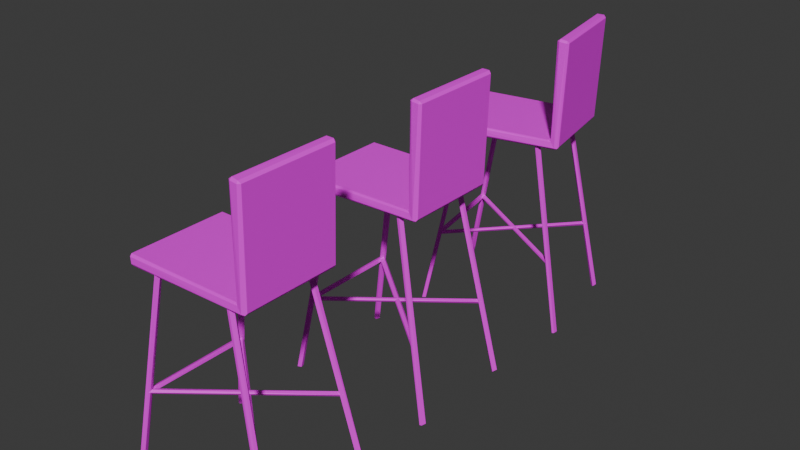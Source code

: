 # Source: Barstools_Combined_Meshes_.blend  (saved by Blender 4.0.36; exported with 4.5.12 LTS)
import bpy
from mathutils import Matrix  # noqa: F401  (used for matrix-valued properties, if any)

bpy.ops.wm.read_factory_settings(use_empty=True)
scene = bpy.context.scene
scene.name = 'Scene'

# ---- collections
col_collection = bpy.data.collections.new('Collection'); scene.collection.children.link(col_collection)

# ---- images (referenced by path relative to the original .blend; pixels are not part of the script)
import os
ASSET_DIR = os.environ.get("B2B_ASSET_DIR", "")  # directory of the original .blend (textures are referenced by path, not embedded)
HERE = os.path.dirname(os.path.abspath(__file__))  # packed textures are extracted next to this script under _unpacked/

def load_image(name, relpath, width, height, colorspace="sRGB"):
    """Load a texture the original file referenced (path relative to the .blend, or extracted next to this script)."""
    p = next((c for c in (os.path.join(HERE, relpath), os.path.join(ASSET_DIR, relpath)) if relpath and os.path.exists(c)), "")
    if p:
        img = bpy.data.images.load(p, check_existing=True)
        img.name = name
    else:  # same state as the original file: an image datablock whose file is absent (Cycles renders it pink)
        img = bpy.data.images.new(name, width, height)
        img.source = "FILE"
        img.filepath = "//" + (relpath or name)
    img.colorspace_settings.name = colorspace
    return img
img_textureatlas_png_002 = load_image('TextureAtlas.png.002', 'TextureAtlas.png', 1024, 1024, 'sRGB')

# ---- materials (node trees are filled in below, after node groups)
mat_material_002 = bpy.data.materials.new('Material.002')
mat_material_002.use_transparent_shadow = False

# ---- material node trees
mat_material_002.use_nodes = True; mat_material_002.node_tree.nodes.clear()
_N = mat_material_002.node_tree.nodes; _L = mat_material_002.node_tree.links
n0 = _N.new('ShaderNodeBsdfPrincipled'); n0.name = 'Principled BSDF'; n0.location = (10, 300)
n0.inputs[3].default_value = 1.45
n1 = _N.new('ShaderNodeOutputMaterial'); n1.name = 'Material Output'; n1.location = (300, 300)
n2 = _N.new('ShaderNodeTexImage'); n2.name = 'Image Texture'; n2.location = (-280, 275)
n2.image = img_textureatlas_png_002
_L.new(n0.outputs[0], n1.inputs[0])
_L.new(n2.outputs[0], n0.inputs[0])
n1.is_active_output = True

# ---- world
world_world = bpy.data.worlds.new('World'); scene.world = world_world
world_world.use_nodes = True; world_world.node_tree.nodes.clear()
_N = world_world.node_tree.nodes; _L = world_world.node_tree.links
n0 = _N.new('ShaderNodeOutputWorld'); n0.name = 'World Output'; n0.location = (300, 300)
n1 = _N.new('ShaderNodeBackground'); n1.name = 'Background'; n1.location = (10, 300)
n1.inputs[0].default_value = (0.05088, 0.05088, 0.05088, 1.0)
_L.new(n1.outputs[0], n0.inputs[0])
n0.is_active_output = True
world_world.color = (0.05088, 0.05088, 0.05088)
world_world.use_sun_shadow = False
world_world.sun_shadow_jitter_overblur = 0.0

# ---- meshes
me_plane_001 = bpy.data.meshes.new('Plane.001')
me_plane_001.from_pydata([(-0.2929, -0.01513, 0.2414), (-0.3033, -0.01538, 0.231), (-0.2925, -0.003025, 0.2333), (0.3037, 0.01131, 0.2282), (0.3084, -0.003821, 0.239), (0.2907, 0.0005134, 0.2281), (-0.3035, -0.01601, -0.2309), (-0.2927, -0.002779, -0.2329), (-0.2929, -0.01504, -0.2413), (0.2936, 0.00118, -0.2282), (0.3086, -0.003649, -0.239), (0.3042, 0.01403, -0.2281), (0.3208, 0.5008, 0.2309), (0.3079, 0.4903, 0.2331), (0.3198, 0.4902, 0.2413), (0.3199, 0.4902, -0.2414), (0.3202, 0.5006, -0.231), (0.3076, 0.4896, -0.2331), (-0.302, -0.04841, 0.2331), (-0.2897, -0.05824, 0.2334), (-0.2892, -0.04495, 0.2423), (0.3476, -0.02597, 0.2295), (0.3296, -0.04293, 0.2296), (0.3413, -0.03452, 0.2356), (0.3285, -0.03179, 0.2425), (-0.2941, -0.04512, -0.2412), (-0.3038, -0.04443, -0.2291), (-0.2933, -0.05655, -0.2346), (0.3379, -0.03895, -0.2342), (0.3476, -0.02514, -0.2299), (0.3366, -0.02371, -0.2425), (0.3543, 0.4977, 0.2348), (0.3642, 0.4856, 0.2292), (0.3544, 0.4862, 0.2413), (0.3536, 0.4993, -0.2329), (0.3639, 0.4863, -0.2306), (0.3535, 0.4863, -0.2416), (-0.3388, -1.03, 0.254), (-0.1462, -0.01835, 0.2011), (-0.3344, -1.03, 0.273), (-0.1369, -0.01922, 0.2207), (-0.3494, -1.027, 0.2847), (-0.1492, -0.01605, 0.2371), (-0.3586, -1.026, 0.2651), (-0.3493, -1.028, 0.25), (-0.162, -0.01458, 0.2151), (-0.1576, -0.01535, -0.2127), (-0.3339, -1.029, -0.3079), (-0.1388, -0.01921, -0.211), (-0.3422, -1.03, -0.2876), (-0.1415, -0.02134, -0.1852), (-0.356, -1.027, -0.2913), (-0.1568, -0.0184, -0.1847), (-0.3565, -1.024, -0.3134), (-0.3462, -1.026, -0.3209), (0.4117, -1.026, -0.3094), (0.2335, -0.01322, -0.2055), (0.2322, -0.01518, -0.1888), (0.2213, -0.01786, -0.1813), (0.4017, -1.03, -0.2857), (0.3883, -1.031, -0.297), (0.3896, -1.029, -0.3138), (0.2098, -0.01825, -0.1971), (0.3991, -1.027, -0.321), (0.2209, -0.01426, -0.2168), (0.411, -1.028, 0.2397), (0.2349, -0.01313, 0.1957), (0.4057, -1.028, 0.2629), (0.3946, -1.03, 0.2642), (0.228, -0.01339, 0.2153), (0.3866, -1.032, 0.2458), (0.2151, -0.01571, 0.2138), (0.2109, -0.01731, 0.1957), (0.3971, -1.031, 0.2313), (0.2215, -0.01614, 0.1817), (-0.2648, -0.6163, 0.2423), (-0.2631, -0.6174, -0.2522), (-0.2598, -0.6377, -0.2522), (-0.2589, -0.6359, 0.2423), (-0.2769, -0.6433, -0.2522), (-0.2755, -0.6441, 0.2423), (-0.2802, -0.623, -0.2522), (-0.2812, -0.6252, 0.2423), (0.3401, -0.6434, 0.2299), (0.3439, -0.6539, 0.2217), (-0.2636, -0.6311, -0.2733), (-0.2713, -0.6389, -0.2618), (0.3395, -0.6622, 0.2313), (-0.28, -0.6312, -0.2492), (-0.2796, -0.6231, -0.2497), (0.3323, -0.6542, 0.2468), (0.3337, -0.6457, 0.2439), (-0.2681, -0.6202, -0.2665), (-0.2752, -0.6265, 0.2339), (0.3309, -0.6421, -0.2715), (-0.2744, -0.6353, 0.2352), (0.3262, -0.6549, -0.2777), (-0.2635, -0.6378, 0.2517), (0.3376, -0.6597, -0.2628), (-0.2589, -0.6277, 0.2587), (-0.2646, -0.6193, 0.25), (0.343, -0.6467, -0.2557), (-0.2929, -0.01513, 1.199), (-0.3033, -0.01538, 1.189), (-0.2925, -0.003025, 1.191), (0.3037, 0.01131, 1.186), (0.3084, -0.003821, 1.197), (0.2907, 0.0005134, 1.186), (-0.3035, -0.01601, 0.7269), (-0.2927, -0.002779, 0.7249), (-0.2929, -0.01504, 0.7165), (0.2936, 0.00118, 0.7296), (0.3086, -0.003649, 0.7188), (0.3042, 0.01403, 0.7297), (0.3208, 0.5008, 1.189), (0.3079, 0.4903, 1.191), (0.3198, 0.4902, 1.199), (0.3199, 0.4902, 0.7164), (0.3202, 0.5006, 0.7268), (0.3076, 0.4896, 0.7247), (-0.302, -0.04841, 1.191), (-0.2897, -0.05824, 1.191), (-0.2892, -0.04495, 1.2), (0.3476, -0.02597, 1.187), (0.3296, -0.04293, 1.187), (0.3413, -0.03452, 1.193), (0.3285, -0.03179, 1.2), (-0.2941, -0.04512, 0.7166), (-0.3038, -0.04443, 0.7287), (-0.2933, -0.05655, 0.7232), (0.3379, -0.03895, 0.7236), (0.3476, -0.02514, 0.7279), (0.3366, -0.02371, 0.7153), (0.3543, 0.4977, 1.193), (0.3642, 0.4856, 1.187), (0.3544, 0.4862, 1.199), (0.3536, 0.4993, 0.7249), (0.3639, 0.4863, 0.7272), (0.3535, 0.4863, 0.7162), (-0.3388, -1.03, 1.212), (-0.1462, -0.01835, 1.159), (-0.3344, -1.03, 1.231), (-0.1369, -0.01922, 1.178), (-0.3494, -1.027, 1.243), (-0.1492, -0.01605, 1.195), (-0.3586, -1.026, 1.223), (-0.3493, -1.028, 1.208), (-0.162, -0.01458, 1.173), (-0.1576, -0.01535, 0.7451), (-0.3339, -1.029, 0.6499), (-0.1388, -0.01921, 0.7468), (-0.3422, -1.03, 0.6702), (-0.1415, -0.02134, 0.7726), (-0.356, -1.027, 0.6665), (-0.1568, -0.0184, 0.7731), (-0.3565, -1.024, 0.6444), (-0.3462, -1.026, 0.6369), (0.4117, -1.026, 0.6484), (0.2335, -0.01322, 0.7523), (0.2322, -0.01518, 0.769), (0.2213, -0.01786, 0.7765), (0.4017, -1.03, 0.6721), (0.3883, -1.031, 0.6608), (0.3896, -1.029, 0.644), (0.2098, -0.01825, 0.7607), (0.3991, -1.027, 0.6368), (0.2209, -0.01426, 0.741), (0.411, -1.028, 1.197), (0.2349, -0.01313, 1.154), (0.4057, -1.028, 1.221), (0.3946, -1.03, 1.222), (0.228, -0.01339, 1.173), (0.3866, -1.032, 1.204), (0.2151, -0.01571, 1.172), (0.2109, -0.01731, 1.154), (0.3971, -1.031, 1.189), (0.2215, -0.01614, 1.139), (-0.2648, -0.6163, 1.2), (-0.2631, -0.6174, 0.7056), (-0.2598, -0.6377, 0.7056), (-0.2589, -0.6359, 1.2), (-0.2769, -0.6433, 0.7056), (-0.2755, -0.6441, 1.2), (-0.2802, -0.623, 0.7056), (-0.2812, -0.6252, 1.2), (0.3401, -0.6434, 1.188), (0.3439, -0.6539, 1.18), (-0.2636, -0.6311, 0.6845), (-0.2713, -0.6389, 0.696), (0.3395, -0.6622, 1.189), (-0.28, -0.6312, 0.7086), (-0.2796, -0.6231, 0.7081), (0.3323, -0.6542, 1.205), (0.3337, -0.6457, 1.202), (-0.2681, -0.6202, 0.6913), (-0.2752, -0.6265, 1.192), (0.3309, -0.6421, 0.6863), (-0.2744, -0.6353, 1.193), (0.3262, -0.6549, 0.6801), (-0.2635, -0.6378, 1.21), (0.3376, -0.6597, 0.695), (-0.2589, -0.6277, 1.216), (-0.2646, -0.6193, 1.208), (0.343, -0.6467, 0.7021), (-0.2473, -0.01513, -0.6663), (-0.2593, -0.01538, -0.6747), (-0.2483, -0.003025, -0.6742), (0.3383, 0.01131, -0.7812), (0.3448, -0.003821, -0.7714), (0.3254, 0.0005133, -0.779), (-0.3385, -0.01601, -1.13), (-0.3282, -0.002779, -1.134), (-0.3298, -0.01504, -1.142), (0.2503, 0.00118, -1.229), (0.2632, -0.003649, -1.242), (0.2607, 0.01403, -1.231), (0.3556, 0.5008, -0.7815), (0.3432, 0.4903, -0.7771), (0.3564, 0.4902, -0.771), (0.274, 0.4902, -1.247), (0.276, 0.5006, -1.236), (0.2632, 0.4896, -1.236), (-0.2577, -0.04841, -0.6728), (-0.2455, -0.05824, -0.6746), (-0.2435, -0.04495, -0.666), (0.3817, -0.02597, -0.7874), (0.364, -0.04293, -0.7842), (0.3765, -0.03452, -0.7803), (0.3651, -0.03179, -0.7713), (-0.331, -0.04512, -1.142), (-0.3385, -0.04443, -1.128), (-0.3291, -0.05655, -1.135), (0.2929, -0.03895, -1.243), (0.3032, -0.02514, -1.24), (0.2902, -0.02371, -1.251), (0.3892, 0.4977, -0.7833), (0.398, 0.4856, -0.7906), (0.3904, 0.4862, -0.777), (0.3086, 0.4993, -1.244), (0.3191, 0.4863, -1.244), (0.307, 0.4863, -1.253), (-0.2904, -1.03, -0.6459), (-0.1097, -0.01835, -0.731), (-0.2828, -1.03, -0.628), (-0.0972, -0.01922, -0.7133), (-0.2955, -1.027, -0.6139), (-0.1064, -0.01605, -0.6951), (-0.308, -1.026, -0.6316), (-0.3015, -1.028, -0.6481), (-0.1229, -0.01458, -0.7144), (-0.1916, -0.01535, -1.137), (-0.3816, -1.029, -1.2), (-0.1728, -0.01921, -1.138), (-0.3863, -1.03, -1.179), (-0.1711, -0.02134, -1.112), (-0.4005, -1.027, -1.18), (-0.1861, -0.0184, -1.109), (-0.4048, -1.024, -1.202), (-0.396, -1.026, -1.211), (0.3527, -1.026, -1.329), (0.1949, -0.01322, -1.197), (0.1965, -0.01518, -1.18), (0.187, -0.01786, -1.171), (0.3469, -1.03, -1.304), (0.3318, -1.031, -1.313), (0.3303, -1.029, -1.33), (0.173, -0.01825, -1.184), (0.3383, -1.027, -1.339), (0.1806, -0.01426, -1.205), (0.4459, -1.028, -0.7883), (0.2649, -0.01313, -0.8014), (0.4447, -1.028, -0.7644), (0.4339, -1.03, -0.7612), (0.2614, -0.01339, -0.781), (0.4229, -1.032, -0.7781), (0.2485, -0.01571, -0.7802), (0.2412, -0.01731, -0.7973), (0.4308, -1.031, -0.7941), (0.2493, -0.01614, -0.813), (-0.2195, -0.6163, -0.6701), (-0.3023, -0.6174, -1.158), (-0.2991, -0.6377, -1.158), (-0.2137, -0.6359, -0.6711), (-0.3159, -0.6433, -1.155), (-0.23, -0.6441, -0.6683), (-0.3192, -0.623, -1.155), (-0.2356, -0.6252, -0.6673), (0.3744, -0.6434, -0.7858), (0.3767, -0.6539, -0.7944), (-0.3064, -0.6311, -1.178), (-0.3121, -0.6389, -1.166), (0.374, -0.6622, -0.7843), (-0.3184, -0.6312, -1.152), (-0.3182, -0.6231, -1.152), (0.3696, -0.6542, -0.7678), (0.3705, -0.6457, -0.7709), (-0.3098, -0.6202, -1.171), (-0.2312, -0.6265, -0.6766), (0.2796, -0.6421, -1.278), (-0.2301, -0.6353, -0.6755), (0.2739, -0.6549, -1.284), (-0.2166, -0.6378, -0.6611), (0.2878, -0.6597, -1.271), (-0.2109, -0.6277, -0.655), (-0.2179, -0.6193, -0.6625), (0.2943, -0.6467, -1.265)], [], [(24, 33, 14), (30, 25, 8), (5, 4, 3), (6, 7, 8), (11, 10, 9), (12, 13, 14), (20, 18, 19), (23, 24, 22), (28, 30, 29), (32, 31, 33), (0, 4, 2), (9, 5, 3), (8, 10, 30), (7, 9, 10), (15, 10, 17), (14, 4, 24), (13, 3, 4), (18, 26, 27), (24, 20, 19), (28, 23, 22), (23, 33, 24), (1, 18, 0), (31, 12, 14), (16, 34, 15), (24, 0, 20), (7, 2, 5, 9), (17, 11, 3, 13), (30, 15, 36), (34, 16, 12, 31), (7, 6, 1, 2), (1, 0, 2), (16, 15, 17), (26, 25, 27), (35, 36, 34), (13, 12, 16, 17), (0, 24, 4), (2, 4, 5), (11, 9, 3), (8, 7, 10), (21, 23, 28, 29), (15, 30, 10), (17, 10, 11), (14, 13, 4), (19, 18, 27), (22, 24, 19), (25, 30, 28, 27), (21, 29, 35, 32), (34, 31, 32, 35), (36, 35, 29, 30), (33, 23, 21, 32), (6, 8, 25, 26), (0, 18, 20), (18, 1, 6, 26), (33, 31, 14), (15, 34, 36), (44, 38, 37), (42, 41, 39), (45, 43, 41), (43, 45, 44), (54, 48, 47), (50, 49, 47), (49, 52, 51), (46, 53, 51), (53, 46, 54), (64, 55, 63), (55, 57, 59), (60, 62, 61), (64, 63, 61), (74, 65, 73), (67, 69, 68), (68, 71, 70), (70, 74, 73), (78, 77, 76), (82, 81, 79), (75, 76, 81), (90, 88, 86), (88, 90, 89), (94, 93, 100), (96, 95, 93), (101, 100, 99), (45, 42, 40, 38), (40, 42, 39), (41, 42, 45), (44, 45, 38), (50, 48, 46, 52), (54, 46, 48), (40, 39, 37, 38), (47, 48, 50), (50, 52, 49), (52, 46, 51), (60, 59, 58, 62), (55, 64, 56), (56, 57, 55), (59, 57, 58), (61, 62, 64), (64, 62, 58, 57, 56), (67, 65, 66, 69), (65, 74, 66), (68, 69, 71), (71, 72, 70), (72, 74, 70), (74, 72, 71, 69, 66), (78, 75, 82, 80), (75, 78, 76), (78, 80, 77), (80, 82, 79), (81, 82, 75), (76, 77, 79, 81), (84, 85, 92, 83), (83, 92, 89, 91), (84, 87, 85), (89, 90, 91), (90, 87, 84, 83, 91), (89, 92, 85, 86, 88), (94, 96, 93), (101, 99, 97, 98), (98, 96, 94, 101), (101, 94, 100), (95, 97, 99, 100, 93), (126, 135, 116), (132, 127, 110), (107, 106, 105), (108, 109, 110), (113, 112, 111), (114, 115, 116), (122, 120, 121), (125, 126, 124), (130, 132, 131), (134, 133, 135), (102, 106, 104), (111, 107, 105), (110, 112, 132), (109, 111, 112), (117, 112, 119), (116, 106, 126), (115, 105, 106), (120, 128, 129), (126, 122, 121), (130, 125, 124), (125, 135, 126), (103, 120, 102), (133, 114, 116), (118, 136, 117), (126, 102, 122), (109, 104, 107, 111), (119, 113, 105, 115), (132, 117, 138), (136, 118, 114, 133), (109, 108, 103, 104), (103, 102, 104), (118, 117, 119), (128, 127, 129), (137, 138, 136), (115, 114, 118, 119), (102, 126, 106), (104, 106, 107), (113, 111, 105), (110, 109, 112), (123, 125, 130, 131), (117, 132, 112), (119, 112, 113), (116, 115, 106), (121, 120, 129), (124, 126, 121), (127, 132, 130, 129), (123, 131, 137, 134), (136, 133, 134, 137), (138, 137, 131, 132), (135, 125, 123, 134), (108, 110, 127, 128), (102, 120, 122), (120, 103, 108, 128), (135, 133, 116), (117, 136, 138), (146, 140, 139), (144, 143, 141), (147, 145, 143), (145, 147, 146), (156, 150, 149), (152, 151, 149), (151, 154, 153), (148, 155, 153), (155, 148, 156), (166, 157, 165), (157, 159, 161), (162, 164, 163), (166, 165, 163), (176, 167, 175), (169, 171, 170), (170, 173, 172), (172, 176, 175), (180, 179, 178), (184, 183, 181), (177, 178, 183), (192, 190, 188), (190, 192, 191), (196, 195, 202), (198, 197, 195), (203, 202, 201), (147, 144, 142, 140), (142, 144, 141), (143, 144, 147), (146, 147, 140), (152, 150, 148, 154), (156, 148, 150), (142, 141, 139, 140), (149, 150, 152), (152, 154, 151), (154, 148, 153), (162, 161, 160, 164), (157, 166, 158), (158, 159, 157), (161, 159, 160), (163, 164, 166), (166, 164, 160, 159, 158), (169, 167, 168, 171), (167, 176, 168), (170, 171, 173), (173, 174, 172), (174, 176, 172), (176, 174, 173, 171, 168), (180, 177, 184, 182), (177, 180, 178), (180, 182, 179), (182, 184, 181), (183, 184, 177), (178, 179, 181, 183), (186, 187, 194, 185), (185, 194, 191, 193), (186, 189, 187), (191, 192, 193), (192, 189, 186, 185, 193), (191, 194, 187, 188, 190), (196, 198, 195), (203, 201, 199, 200), (200, 198, 196, 203), (203, 196, 202), (197, 199, 201, 202, 195), (228, 237, 218), (234, 229, 212), (209, 208, 207), (210, 211, 212), (215, 214, 213), (216, 217, 218), (224, 222, 223), (227, 228, 226), (232, 234, 233), (236, 235, 237), (204, 208, 206), (213, 209, 207), (212, 214, 234), (211, 213, 214), (219, 214, 221), (218, 208, 228), (217, 207, 208), (222, 230, 231), (228, 224, 223), (232, 227, 226), (227, 237, 228), (205, 222, 204), (235, 216, 218), (220, 238, 219), (228, 204, 224), (211, 206, 209, 213), (221, 215, 207, 217), (234, 219, 240), (238, 220, 216, 235), (211, 210, 205, 206), (205, 204, 206), (220, 219, 221), (230, 229, 231), (239, 240, 238), (217, 216, 220, 221), (204, 228, 208), (206, 208, 209), (215, 213, 207), (212, 211, 214), (225, 227, 232, 233), (219, 234, 214), (221, 214, 215), (218, 217, 208), (223, 222, 231), (226, 228, 223), (229, 234, 232, 231), (225, 233, 239, 236), (238, 235, 236, 239), (240, 239, 233, 234), (237, 227, 225, 236), (210, 212, 229, 230), (204, 222, 224), (222, 205, 210, 230), (237, 235, 218), (219, 238, 240), (248, 242, 241), (246, 245, 243), (249, 247, 245), (247, 249, 248), (258, 252, 251), (254, 253, 251), (253, 256, 255), (250, 257, 255), (257, 250, 258), (268, 259, 267), (259, 261, 263), (264, 266, 265), (268, 267, 265), (278, 269, 277), (271, 273, 272), (272, 275, 274), (274, 278, 277), (282, 281, 280), (286, 285, 283), (279, 280, 285), (294, 292, 290), (292, 294, 293), (298, 297, 304), (300, 299, 297), (305, 304, 303), (249, 246, 244, 242), (244, 246, 243), (245, 246, 249), (248, 249, 242), (254, 252, 250, 256), (258, 250, 252), (244, 243, 241, 242), (251, 252, 254), (254, 256, 253), (256, 250, 255), (264, 263, 262, 266), (259, 268, 260), (260, 261, 259), (263, 261, 262), (265, 266, 268), (268, 266, 262, 261, 260), (271, 269, 270, 273), (269, 278, 270), (272, 273, 275), (275, 276, 274), (276, 278, 274), (278, 276, 275, 273, 270), (282, 279, 286, 284), (279, 282, 280), (282, 284, 281), (284, 286, 283), (285, 286, 279), (280, 281, 283, 285), (288, 289, 296, 287), (287, 296, 293, 295), (288, 291, 289), (293, 294, 295), (294, 291, 288, 287, 295), (293, 296, 289, 290, 292), (298, 300, 297), (305, 303, 301, 302), (302, 300, 298, 305), (305, 298, 304), (299, 301, 303, 304, 297)])
_uv = me_plane_001.uv_layers.new(name='UVMap')
_uv.uv.foreach_set('vector', [0.9019, 0.4074, 0.921, 0.3902, 0.9222, 0.3913, 0.9487, 0.391, 0.9487, 0.4219, 0.9473, 0.4218, 0.9042, 0.4077, 0.9036, 0.4074, 0.9043, 0.4071, 0.9043, 0.4328, 0.904, 0.4327, 0.9044, 0.4323, 0.9469, 0.3925, 0.9476, 0.3922, 0.9474, 0.3929, 0.9034, 0.4617, 0.9038, 0.4618, 0.9034, 0.4622, 0.921, 0.4319, 0.9212, 0.4322, 0.9207, 0.4321, 0.9522, 0.4225, 0.9525, 0.4229, 0.9519, 0.4231, 0.953, 0.4808, 0.9528, 0.4804, 0.9535, 0.4803, 0.9207, 0.3898, 0.9214, 0.3899, 0.921, 0.3902, 0.9222, 0.4311, 0.9036, 0.4074, 0.9225, 0.4308, 0.9497, 0.3903, 0.9499, 0.4189, 0.9494, 0.4189, 0.9473, 0.4218, 0.9476, 0.3922, 0.9487, 0.391, 0.9784, 0.39, 0.9497, 0.3903, 0.9493, 0.3897, 0.9229, 0.3912, 0.9476, 0.3922, 0.9229, 0.3916, 0.9222, 0.3913, 0.9036, 0.4074, 0.9019, 0.4074, 0.9528, 0.4517, 0.9766, 0.4514, 0.9773, 0.4521, 0.906, 0.4618, 0.9057, 0.4329, 0.9062, 0.4326, 0.9019, 0.4074, 0.921, 0.4319, 0.9207, 0.4321, 0.9229, 0.4227, 0.9522, 0.4225, 0.9519, 0.4231, 0.9016, 0.4071, 0.921, 0.3902, 0.9019, 0.4074, 0.9043, 0.4617, 0.906, 0.4618, 0.9044, 0.4621, 0.9018, 0.4619, 0.9034, 0.4617, 0.9034, 0.4622, 0.9034, 0.4328, 0.902, 0.4325, 0.9034, 0.4323, 0.9019, 0.4074, 0.9222, 0.4311, 0.921, 0.4319, 0.9906, 0.3896, 0.9906, 0.4864, 0.896, 0.4853, 0.8955, 0.3907, 0.9012, 0.3854, 0.9841, 0.3869, 0.9845, 0.4866, 0.9012, 0.4873, 0.9487, 0.391, 0.9229, 0.3912, 0.9231, 0.3898, 0.9017, 0.433, 0.9034, 0.4328, 0.9034, 0.4617, 0.9018, 0.4619, 0.904, 0.4327, 0.9043, 0.4328, 0.9043, 0.4617, 0.904, 0.4618, 0.9043, 0.4617, 0.9044, 0.4621, 0.904, 0.4618, 0.9034, 0.4328, 0.9034, 0.4323, 0.9038, 0.4327, 0.9057, 0.4329, 0.9058, 0.4323, 0.9062, 0.4326, 0.9534, 0.4551, 0.9527, 0.4551, 0.953, 0.4547, 0.9038, 0.4618, 0.9034, 0.4617, 0.9034, 0.4328, 0.9038, 0.4327, 0.9222, 0.4311, 0.9019, 0.4074, 0.9036, 0.4074, 0.9785, 0.4192, 0.9493, 0.4196, 0.9499, 0.4189, 0.9765, 0.4229, 0.9769, 0.4229, 0.9766, 0.4514, 0.9473, 0.4218, 0.947, 0.4218, 0.9476, 0.3922, 0.9519, 0.4222, 0.9522, 0.4225, 0.9229, 0.4227, 0.9234, 0.4221, 0.9229, 0.3912, 0.9487, 0.391, 0.9476, 0.3922, 0.9528, 0.4225, 0.9773, 0.4222, 0.9765, 0.4229, 0.9222, 0.3913, 0.9225, 0.3916, 0.9036, 0.4074, 0.9522, 0.4537, 0.9522, 0.454, 0.9229, 0.4539, 0.9519, 0.4231, 0.9525, 0.4229, 0.9522, 0.4537, 0.9487, 0.4219, 0.9487, 0.391, 0.9492, 0.3912, 0.9491, 0.4218, 0.9779, 0.4779, 0.9535, 0.4803, 0.9534, 0.4551, 0.9779, 0.4526, 0.953, 0.4547, 0.9778, 0.4521, 0.9779, 0.4526, 0.9534, 0.4551, 0.9527, 0.4551, 0.9534, 0.4551, 0.9535, 0.4803, 0.9528, 0.4804, 0.921, 0.3902, 0.9016, 0.4071, 0.9017, 0.4066, 0.9207, 0.3898, 0.9043, 0.4328, 0.9044, 0.4323, 0.9058, 0.4323, 0.9057, 0.4329, 0.9222, 0.4311, 0.9212, 0.4322, 0.921, 0.4319, 0.906, 0.4618, 0.9043, 0.4617, 0.9043, 0.4328, 0.9057, 0.4329, 0.921, 0.3902, 0.9214, 0.3899, 0.9222, 0.3913, 0.9229, 0.3912, 0.9227, 0.3898, 0.9231, 0.3898, 0.8804, 0.4767, 0.8799, 0.4843, 0.879, 0.4767, 0.8731, 0.4843, 0.8727, 0.4767, 0.8761, 0.4767, 0.8689, 0.4843, 0.8691, 0.4767, 0.8727, 0.4767, 0.8691, 0.4767, 0.8689, 0.4843, 0.8662, 0.4767, 0.8802, 0.4767, 0.8787, 0.4843, 0.8775, 0.4767, 0.8746, 0.4843, 0.8739, 0.4767, 0.8775, 0.4767, 0.8739, 0.4767, 0.8717, 0.4843, 0.8712, 0.4767, 0.8672, 0.4843, 0.8678, 0.4767, 0.8712, 0.4767, 0.8678, 0.4767, 0.8672, 0.4843, 0.8658, 0.4767, 0.88, 0.4843, 0.8777, 0.4767, 0.8803, 0.4767, 0.8777, 0.4767, 0.8754, 0.4843, 0.8734, 0.4767, 0.8704, 0.4767, 0.8696, 0.4843, 0.8678, 0.4767, 0.8661, 0.4843, 0.8659, 0.4767, 0.8678, 0.4767, 0.8801, 0.4843, 0.8782, 0.4767, 0.8804, 0.4767, 0.8744, 0.4767, 0.8742, 0.4843, 0.8722, 0.4767, 0.8722, 0.4767, 0.8717, 0.4843, 0.869, 0.4767, 0.869, 0.4767, 0.8661, 0.4843, 0.8661, 0.4767, 0.8763, 0.4843, 0.876, 0.4767, 0.8797, 0.4767, 0.8688, 0.4843, 0.8684, 0.4767, 0.8724, 0.4767, 0.8662, 0.4843, 0.8661, 0.4767, 0.8684, 0.4767, 0.8701, 0.4843, 0.8703, 0.4767, 0.8735, 0.4767, 0.8703, 0.4767, 0.8701, 0.4843, 0.8683, 0.4767, 0.8795, 0.4843, 0.8779, 0.4767, 0.8803, 0.4767, 0.8764, 0.4843, 0.8757, 0.4767, 0.8779, 0.4767, 0.8688, 0.4843, 0.8668, 0.4767, 0.8693, 0.4767, 0.8663, 0.4735, 0.8693, 0.4697, 0.8727, 0.4726, 0.87, 0.4762, 0.8766, 0.4843, 0.8731, 0.4843, 0.8761, 0.4767, 0.8727, 0.4767, 0.8731, 0.4843, 0.8689, 0.4843, 0.8662, 0.4767, 0.8689, 0.4843, 0.8659, 0.4843, 0.8713, 0.4701, 0.8716, 0.4751, 0.8674, 0.4755, 0.8675, 0.4702, 0.8802, 0.4767, 0.8807, 0.4843, 0.8787, 0.4843, 0.8766, 0.4843, 0.8761, 0.4767, 0.879, 0.4767, 0.8799, 0.4843, 0.8775, 0.4767, 0.8787, 0.4843, 0.8746, 0.4843, 0.8746, 0.4843, 0.8717, 0.4843, 0.8739, 0.4767, 0.8717, 0.4843, 0.8672, 0.4843, 0.8712, 0.4767, 0.8704, 0.4767, 0.8734, 0.4767, 0.8729, 0.4843, 0.8696, 0.4843, 0.8777, 0.4767, 0.88, 0.4843, 0.8779, 0.4843, 0.8779, 0.4843, 0.8754, 0.4843, 0.8777, 0.4767, 0.8734, 0.4767, 0.8754, 0.4843, 0.8729, 0.4843, 0.8678, 0.4767, 0.8696, 0.4843, 0.8661, 0.4843, 0.869, 0.4762, 0.8661, 0.4725, 0.8691, 0.4695, 0.8722, 0.4709, 0.8725, 0.4744, 0.8744, 0.4767, 0.8782, 0.4767, 0.8774, 0.4843, 0.8742, 0.4843, 0.8782, 0.4767, 0.8801, 0.4843, 0.8774, 0.4843, 0.8722, 0.4767, 0.8742, 0.4843, 0.8717, 0.4843, 0.8717, 0.4843, 0.8688, 0.4843, 0.869, 0.4767, 0.8688, 0.4843, 0.8661, 0.4843, 0.869, 0.4767, 0.8691, 0.4762, 0.866, 0.4738, 0.8674, 0.4701, 0.8708, 0.4698, 0.8726, 0.4737, 0.8726, 0.4721, 0.8699, 0.476, 0.8661, 0.4736, 0.8687, 0.4698, 0.8799, 0.4843, 0.8763, 0.4843, 0.8797, 0.4767, 0.8763, 0.4843, 0.8726, 0.4843, 0.876, 0.4767, 0.8726, 0.4843, 0.8688, 0.4843, 0.8724, 0.4767, 0.8684, 0.4767, 0.8688, 0.4843, 0.8662, 0.4843, 0.8779, 0.476, 0.88, 0.4717, 0.8759, 0.4699, 0.8738, 0.4742, 0.8769, 0.4843, 0.8767, 0.4767, 0.8794, 0.4767, 0.8797, 0.4843, 0.866, 0.4843, 0.8659, 0.4767, 0.8683, 0.4767, 0.8678, 0.4843, 0.8769, 0.4843, 0.8739, 0.4843, 0.8767, 0.4767, 0.8683, 0.4767, 0.8701, 0.4843, 0.8678, 0.4843, 0.8661, 0.4719, 0.8704, 0.4698, 0.8728, 0.4729, 0.8703, 0.476, 0.8665, 0.475, 0.8738, 0.4743, 0.8783, 0.4758, 0.8804, 0.4727, 0.8774, 0.4698, 0.8737, 0.4715, 0.8795, 0.4843, 0.8764, 0.4843, 0.8779, 0.4767, 0.8688, 0.4843, 0.8693, 0.4767, 0.8721, 0.4767, 0.8724, 0.4843, 0.8683, 0.4698, 0.8726, 0.4722, 0.8706, 0.4759, 0.8661, 0.4736, 0.8688, 0.4843, 0.8659, 0.4843, 0.8668, 0.4767, 0.88, 0.4713, 0.8755, 0.47, 0.8734, 0.4729, 0.8756, 0.4759, 0.88, 0.4743, 0.9019, 0.4074, 0.921, 0.3902, 0.9222, 0.3913, 0.9487, 0.391, 0.9487, 0.4219, 0.9473, 0.4218, 0.9042, 0.4077, 0.9036, 0.4074, 0.9043, 0.4071, 0.9043, 0.4328, 0.904, 0.4327, 0.9044, 0.4323, 0.9469, 0.3925, 0.9476, 0.3922, 0.9474, 0.3929, 0.9034, 0.4617, 0.9038, 0.4618, 0.9034, 0.4622, 0.921, 0.4319, 0.9212, 0.4322, 0.9207, 0.4321, 0.9522, 0.4225, 0.9525, 0.4229, 0.9519, 0.4231, 0.953, 0.4808, 0.9528, 0.4804, 0.9535, 0.4803, 0.9207, 0.3898, 0.9214, 0.3899, 0.921, 0.3902, 0.9222, 0.4311, 0.9036, 0.4074, 0.9225, 0.4308, 0.9497, 0.3903, 0.9499, 0.4189, 0.9494, 0.4189, 0.9473, 0.4218, 0.9476, 0.3922, 0.9487, 0.391, 0.9784, 0.39, 0.9497, 0.3903, 0.9493, 0.3897, 0.9229, 0.3912, 0.9476, 0.3922, 0.9229, 0.3916, 0.9222, 0.3913, 0.9036, 0.4074, 0.9019, 0.4074, 0.9528, 0.4517, 0.9766, 0.4514, 0.9773, 0.4521, 0.906, 0.4618, 0.9057, 0.4329, 0.9062, 0.4326, 0.9019, 0.4074, 0.921, 0.4319, 0.9207, 0.4321, 0.9229, 0.4227, 0.9522, 0.4225, 0.9519, 0.4231, 0.9016, 0.4071, 0.921, 0.3902, 0.9019, 0.4074, 0.9043, 0.4617, 0.906, 0.4618, 0.9044, 0.4621, 0.9018, 0.4619, 0.9034, 0.4617, 0.9034, 0.4622, 0.9034, 0.4328, 0.902, 0.4325, 0.9034, 0.4323, 0.9019, 0.4074, 0.9222, 0.4311, 0.921, 0.4319, 0.9906, 0.3896, 0.9906, 0.4864, 0.896, 0.4853, 0.8955, 0.3907, 0.9012, 0.3854, 0.9841, 0.3869, 0.9845, 0.4866, 0.9012, 0.4873, 0.9487, 0.391, 0.9229, 0.3912, 0.9231, 0.3898, 0.9017, 0.433, 0.9034, 0.4328, 0.9034, 0.4617, 0.9018, 0.4619, 0.904, 0.4327, 0.9043, 0.4328, 0.9043, 0.4617, 0.904, 0.4618, 0.9043, 0.4617, 0.9044, 0.4621, 0.904, 0.4618, 0.9034, 0.4328, 0.9034, 0.4323, 0.9038, 0.4327, 0.9057, 0.4329, 0.9058, 0.4323, 0.9062, 0.4326, 0.9534, 0.4551, 0.9527, 0.4551, 0.953, 0.4547, 0.9038, 0.4618, 0.9034, 0.4617, 0.9034, 0.4328, 0.9038, 0.4327, 0.9222, 0.4311, 0.9019, 0.4074, 0.9036, 0.4074, 0.9785, 0.4192, 0.9493, 0.4196, 0.9499, 0.4189, 0.9765, 0.4229, 0.9769, 0.4229, 0.9766, 0.4514, 0.9473, 0.4218, 0.947, 0.4218, 0.9476, 0.3922, 0.9519, 0.4222, 0.9522, 0.4225, 0.9229, 0.4227, 0.9234, 0.4221, 0.9229, 0.3912, 0.9487, 0.391, 0.9476, 0.3922, 0.9528, 0.4225, 0.9773, 0.4222, 0.9765, 0.4229, 0.9222, 0.3913, 0.9225, 0.3916, 0.9036, 0.4074, 0.9522, 0.4537, 0.9522, 0.454, 0.9229, 0.4539, 0.9519, 0.4231, 0.9525, 0.4229, 0.9522, 0.4537, 0.9487, 0.4219, 0.9487, 0.391, 0.9492, 0.3912, 0.9491, 0.4218, 0.9779, 0.4779, 0.9535, 0.4803, 0.9534, 0.4551, 0.9779, 0.4526, 0.953, 0.4547, 0.9778, 0.4521, 0.9779, 0.4526, 0.9534, 0.4551, 0.9527, 0.4551, 0.9534, 0.4551, 0.9535, 0.4803, 0.9528, 0.4804, 0.921, 0.3902, 0.9016, 0.4071, 0.9017, 0.4066, 0.9207, 0.3898, 0.9043, 0.4328, 0.9044, 0.4323, 0.9058, 0.4323, 0.9057, 0.4329, 0.9222, 0.4311, 0.9212, 0.4322, 0.921, 0.4319, 0.906, 0.4618, 0.9043, 0.4617, 0.9043, 0.4328, 0.9057, 0.4329, 0.921, 0.3902, 0.9214, 0.3899, 0.9222, 0.3913, 0.9229, 0.3912, 0.9227, 0.3898, 0.9231, 0.3898, 0.8804, 0.4767, 0.8799, 0.4843, 0.879, 0.4767, 0.8731, 0.4843, 0.8727, 0.4767, 0.8761, 0.4767, 0.8689, 0.4843, 0.8691, 0.4767, 0.8727, 0.4767, 0.8691, 0.4767, 0.8689, 0.4843, 0.8662, 0.4767, 0.8802, 0.4767, 0.8787, 0.4843, 0.8775, 0.4767, 0.8746, 0.4843, 0.8739, 0.4767, 0.8775, 0.4767, 0.8739, 0.4767, 0.8717, 0.4843, 0.8712, 0.4767, 0.8672, 0.4843, 0.8678, 0.4767, 0.8712, 0.4767, 0.8678, 0.4767, 0.8672, 0.4843, 0.8658, 0.4767, 0.88, 0.4843, 0.8777, 0.4767, 0.8803, 0.4767, 0.8777, 0.4767, 0.8754, 0.4843, 0.8734, 0.4767, 0.8704, 0.4767, 0.8696, 0.4843, 0.8678, 0.4767, 0.8661, 0.4843, 0.8659, 0.4767, 0.8678, 0.4767, 0.8801, 0.4843, 0.8782, 0.4767, 0.8804, 0.4767, 0.8744, 0.4767, 0.8742, 0.4843, 0.8722, 0.4767, 0.8722, 0.4767, 0.8717, 0.4843, 0.869, 0.4767, 0.869, 0.4767, 0.8661, 0.4843, 0.8661, 0.4767, 0.8763, 0.4843, 0.876, 0.4767, 0.8797, 0.4767, 0.8688, 0.4843, 0.8684, 0.4767, 0.8724, 0.4767, 0.8662, 0.4843, 0.8661, 0.4767, 0.8684, 0.4767, 0.8701, 0.4843, 0.8703, 0.4767, 0.8735, 0.4767, 0.8703, 0.4767, 0.8701, 0.4843, 0.8683, 0.4767, 0.8795, 0.4843, 0.8779, 0.4767, 0.8803, 0.4767, 0.8764, 0.4843, 0.8757, 0.4767, 0.8779, 0.4767, 0.8688, 0.4843, 0.8668, 0.4767, 0.8693, 0.4767, 0.8663, 0.4735, 0.8693, 0.4697, 0.8727, 0.4726, 0.87, 0.4762, 0.8766, 0.4843, 0.8731, 0.4843, 0.8761, 0.4767, 0.8727, 0.4767, 0.8731, 0.4843, 0.8689, 0.4843, 0.8662, 0.4767, 0.8689, 0.4843, 0.8659, 0.4843, 0.8713, 0.4701, 0.8716, 0.4751, 0.8674, 0.4755, 0.8675, 0.4702, 0.8802, 0.4767, 0.8807, 0.4843, 0.8787, 0.4843, 0.8766, 0.4843, 0.8761, 0.4767, 0.879, 0.4767, 0.8799, 0.4843, 0.8775, 0.4767, 0.8787, 0.4843, 0.8746, 0.4843, 0.8746, 0.4843, 0.8717, 0.4843, 0.8739, 0.4767, 0.8717, 0.4843, 0.8672, 0.4843, 0.8712, 0.4767, 0.8704, 0.4767, 0.8734, 0.4767, 0.8729, 0.4843, 0.8696, 0.4843, 0.8777, 0.4767, 0.88, 0.4843, 0.8779, 0.4843, 0.8779, 0.4843, 0.8754, 0.4843, 0.8777, 0.4767, 0.8734, 0.4767, 0.8754, 0.4843, 0.8729, 0.4843, 0.8678, 0.4767, 0.8696, 0.4843, 0.8661, 0.4843, 0.869, 0.4762, 0.8661, 0.4725, 0.8691, 0.4695, 0.8722, 0.4709, 0.8725, 0.4744, 0.8744, 0.4767, 0.8782, 0.4767, 0.8774, 0.4843, 0.8742, 0.4843, 0.8782, 0.4767, 0.8801, 0.4843, 0.8774, 0.4843, 0.8722, 0.4767, 0.8742, 0.4843, 0.8717, 0.4843, 0.8717, 0.4843, 0.8688, 0.4843, 0.869, 0.4767, 0.8688, 0.4843, 0.8661, 0.4843, 0.869, 0.4767, 0.8691, 0.4762, 0.866, 0.4738, 0.8674, 0.4701, 0.8708, 0.4698, 0.8726, 0.4737, 0.8726, 0.4721, 0.8699, 0.476, 0.8661, 0.4736, 0.8687, 0.4698, 0.8799, 0.4843, 0.8763, 0.4843, 0.8797, 0.4767, 0.8763, 0.4843, 0.8726, 0.4843, 0.876, 0.4767, 0.8726, 0.4843, 0.8688, 0.4843, 0.8724, 0.4767, 0.8684, 0.4767, 0.8688, 0.4843, 0.8662, 0.4843, 0.8779, 0.476, 0.88, 0.4717, 0.8759, 0.4699, 0.8738, 0.4742, 0.8769, 0.4843, 0.8767, 0.4767, 0.8794, 0.4767, 0.8797, 0.4843, 0.866, 0.4843, 0.8659, 0.4767, 0.8683, 0.4767, 0.8678, 0.4843, 0.8769, 0.4843, 0.8739, 0.4843, 0.8767, 0.4767, 0.8683, 0.4767, 0.8701, 0.4843, 0.8678, 0.4843, 0.8661, 0.4719, 0.8704, 0.4698, 0.8728, 0.4729, 0.8703, 0.476, 0.8665, 0.475, 0.8738, 0.4743, 0.8783, 0.4758, 0.8804, 0.4727, 0.8774, 0.4698, 0.8737, 0.4715, 0.8795, 0.4843, 0.8764, 0.4843, 0.8779, 0.4767, 0.8688, 0.4843, 0.8693, 0.4767, 0.8721, 0.4767, 0.8724, 0.4843, 0.8683, 0.4698, 0.8726, 0.4722, 0.8706, 0.4759, 0.8661, 0.4736, 0.8688, 0.4843, 0.8659, 0.4843, 0.8668, 0.4767, 0.88, 0.4713, 0.8755, 0.47, 0.8734, 0.4729, 0.8756, 0.4759, 0.88, 0.4743, 0.9019, 0.4074, 0.921, 0.3902, 0.9222, 0.3913, 0.9487, 0.391, 0.9487, 0.4219, 0.9473, 0.4218, 0.9042, 0.4077, 0.9036, 0.4074, 0.9043, 0.4071, 0.9043, 0.4328, 0.904, 0.4327, 0.9044, 0.4323, 0.9469, 0.3925, 0.9476, 0.3922, 0.9474, 0.3929, 0.9034, 0.4617, 0.9038, 0.4618, 0.9034, 0.4622, 0.921, 0.4319, 0.9212, 0.4322, 0.9207, 0.4321, 0.9522, 0.4225, 0.9525, 0.4229, 0.9519, 0.4231, 0.953, 0.4808, 0.9528, 0.4804, 0.9535, 0.4803, 0.9207, 0.3898, 0.9214, 0.3899, 0.921, 0.3902, 0.9222, 0.4311, 0.9036, 0.4074, 0.9225, 0.4308, 0.9497, 0.3903, 0.9499, 0.4189, 0.9494, 0.4189, 0.9473, 0.4218, 0.9476, 0.3922, 0.9487, 0.391, 0.9784, 0.39, 0.9497, 0.3903, 0.9493, 0.3897, 0.9229, 0.3912, 0.9476, 0.3922, 0.9229, 0.3916, 0.9222, 0.3913, 0.9036, 0.4074, 0.9019, 0.4074, 0.9528, 0.4517, 0.9766, 0.4514, 0.9773, 0.4521, 0.906, 0.4618, 0.9057, 0.4329, 0.9062, 0.4326, 0.9019, 0.4074, 0.921, 0.4319, 0.9207, 0.4321, 0.9229, 0.4227, 0.9522, 0.4225, 0.9519, 0.4231, 0.9016, 0.4071, 0.921, 0.3902, 0.9019, 0.4074, 0.9043, 0.4617, 0.906, 0.4618, 0.9044, 0.4621, 0.9018, 0.4619, 0.9034, 0.4617, 0.9034, 0.4622, 0.9034, 0.4328, 0.902, 0.4325, 0.9034, 0.4323, 0.9019, 0.4074, 0.9222, 0.4311, 0.921, 0.4319, 0.9906, 0.3896, 0.9906, 0.4864, 0.896, 0.4853, 0.8955, 0.3907, 0.9012, 0.3854, 0.9841, 0.3869, 0.9845, 0.4866, 0.9012, 0.4873, 0.9487, 0.391, 0.9229, 0.3912, 0.9231, 0.3898, 0.9017, 0.433, 0.9034, 0.4328, 0.9034, 0.4617, 0.9018, 0.4619, 0.904, 0.4327, 0.9043, 0.4328, 0.9043, 0.4617, 0.904, 0.4618, 0.9043, 0.4617, 0.9044, 0.4621, 0.904, 0.4618, 0.9034, 0.4328, 0.9034, 0.4323, 0.9038, 0.4327, 0.9057, 0.4329, 0.9058, 0.4323, 0.9062, 0.4326, 0.9534, 0.4551, 0.9527, 0.4551, 0.953, 0.4547, 0.9038, 0.4618, 0.9034, 0.4617, 0.9034, 0.4328, 0.9038, 0.4327, 0.9222, 0.4311, 0.9019, 0.4074, 0.9036, 0.4074, 0.9785, 0.4192, 0.9493, 0.4196, 0.9499, 0.4189, 0.9765, 0.4229, 0.9769, 0.4229, 0.9766, 0.4514, 0.9473, 0.4218, 0.947, 0.4218, 0.9476, 0.3922, 0.9519, 0.4222, 0.9522, 0.4225, 0.9229, 0.4227, 0.9234, 0.4221, 0.9229, 0.3912, 0.9487, 0.391, 0.9476, 0.3922, 0.9528, 0.4225, 0.9773, 0.4222, 0.9765, 0.4229, 0.9222, 0.3913, 0.9225, 0.3916, 0.9036, 0.4074, 0.9522, 0.4537, 0.9522, 0.454, 0.9229, 0.4539, 0.9519, 0.4231, 0.9525, 0.4229, 0.9522, 0.4537, 0.9487, 0.4219, 0.9487, 0.391, 0.9492, 0.3912, 0.9491, 0.4218, 0.9779, 0.4779, 0.9535, 0.4803, 0.9534, 0.4551, 0.9779, 0.4526, 0.953, 0.4547, 0.9778, 0.4521, 0.9779, 0.4526, 0.9534, 0.4551, 0.9527, 0.4551, 0.9534, 0.4551, 0.9535, 0.4803, 0.9528, 0.4804, 0.921, 0.3902, 0.9016, 0.4071, 0.9017, 0.4066, 0.9207, 0.3898, 0.9043, 0.4328, 0.9044, 0.4323, 0.9058, 0.4323, 0.9057, 0.4329, 0.9222, 0.4311, 0.9212, 0.4322, 0.921, 0.4319, 0.906, 0.4618, 0.9043, 0.4617, 0.9043, 0.4328, 0.9057, 0.4329, 0.921, 0.3902, 0.9214, 0.3899, 0.9222, 0.3913, 0.9229, 0.3912, 0.9227, 0.3898, 0.9231, 0.3898, 0.8804, 0.4767, 0.8799, 0.4843, 0.879, 0.4767, 0.8731, 0.4843, 0.8727, 0.4767, 0.8761, 0.4767, 0.8689, 0.4843, 0.8691, 0.4767, 0.8727, 0.4767, 0.8691, 0.4767, 0.8689, 0.4843, 0.8662, 0.4767, 0.8802, 0.4767, 0.8787, 0.4843, 0.8775, 0.4767, 0.8746, 0.4843, 0.8739, 0.4767, 0.8775, 0.4767, 0.8739, 0.4767, 0.8717, 0.4843, 0.8712, 0.4767, 0.8672, 0.4843, 0.8678, 0.4767, 0.8712, 0.4767, 0.8678, 0.4767, 0.8672, 0.4843, 0.8658, 0.4767, 0.88, 0.4843, 0.8777, 0.4767, 0.8803, 0.4767, 0.8777, 0.4767, 0.8754, 0.4843, 0.8734, 0.4767, 0.8704, 0.4767, 0.8696, 0.4843, 0.8678, 0.4767, 0.8661, 0.4843, 0.8659, 0.4767, 0.8678, 0.4767, 0.8801, 0.4843, 0.8782, 0.4767, 0.8804, 0.4767, 0.8744, 0.4767, 0.8742, 0.4843, 0.8722, 0.4767, 0.8722, 0.4767, 0.8717, 0.4843, 0.869, 0.4767, 0.869, 0.4767, 0.8661, 0.4843, 0.8661, 0.4767, 0.8763, 0.4843, 0.876, 0.4767, 0.8797, 0.4767, 0.8688, 0.4843, 0.8684, 0.4767, 0.8724, 0.4767, 0.8662, 0.4843, 0.8661, 0.4767, 0.8684, 0.4767, 0.8701, 0.4843, 0.8703, 0.4767, 0.8735, 0.4767, 0.8703, 0.4767, 0.8701, 0.4843, 0.8683, 0.4767, 0.8795, 0.4843, 0.8779, 0.4767, 0.8803, 0.4767, 0.8764, 0.4843, 0.8757, 0.4767, 0.8779, 0.4767, 0.8688, 0.4843, 0.8668, 0.4767, 0.8693, 0.4767, 0.8663, 0.4735, 0.8693, 0.4697, 0.8727, 0.4726, 0.87, 0.4762, 0.8766, 0.4843, 0.8731, 0.4843, 0.8761, 0.4767, 0.8727, 0.4767, 0.8731, 0.4843, 0.8689, 0.4843, 0.8662, 0.4767, 0.8689, 0.4843, 0.8659, 0.4843, 0.8713, 0.4701, 0.8716, 0.4751, 0.8674, 0.4755, 0.8675, 0.4702, 0.8802, 0.4767, 0.8807, 0.4843, 0.8787, 0.4843, 0.8766, 0.4843, 0.8761, 0.4767, 0.879, 0.4767, 0.8799, 0.4843, 0.8775, 0.4767, 0.8787, 0.4843, 0.8746, 0.4843, 0.8746, 0.4843, 0.8717, 0.4843, 0.8739, 0.4767, 0.8717, 0.4843, 0.8672, 0.4843, 0.8712, 0.4767, 0.8704, 0.4767, 0.8734, 0.4767, 0.8729, 0.4843, 0.8696, 0.4843, 0.8777, 0.4767, 0.88, 0.4843, 0.8779, 0.4843, 0.8779, 0.4843, 0.8754, 0.4843, 0.8777, 0.4767, 0.8734, 0.4767, 0.8754, 0.4843, 0.8729, 0.4843, 0.8678, 0.4767, 0.8696, 0.4843, 0.8661, 0.4843, 0.869, 0.4762, 0.8661, 0.4725, 0.8691, 0.4695, 0.8722, 0.4709, 0.8725, 0.4744, 0.8744, 0.4767, 0.8782, 0.4767, 0.8774, 0.4843, 0.8742, 0.4843, 0.8782, 0.4767, 0.8801, 0.4843, 0.8774, 0.4843, 0.8722, 0.4767, 0.8742, 0.4843, 0.8717, 0.4843, 0.8717, 0.4843, 0.8688, 0.4843, 0.869, 0.4767, 0.8688, 0.4843, 0.8661, 0.4843, 0.869, 0.4767, 0.8691, 0.4762, 0.866, 0.4738, 0.8674, 0.4701, 0.8708, 0.4698, 0.8726, 0.4737, 0.8726, 0.4721, 0.8699, 0.476, 0.8661, 0.4736, 0.8687, 0.4698, 0.8799, 0.4843, 0.8763, 0.4843, 0.8797, 0.4767, 0.8763, 0.4843, 0.8726, 0.4843, 0.876, 0.4767, 0.8726, 0.4843, 0.8688, 0.4843, 0.8724, 0.4767, 0.8684, 0.4767, 0.8688, 0.4843, 0.8662, 0.4843, 0.8779, 0.476, 0.88, 0.4717, 0.8759, 0.4699, 0.8738, 0.4742, 0.8769, 0.4843, 0.8767, 0.4767, 0.8794, 0.4767, 0.8797, 0.4843, 0.866, 0.4843, 0.8659, 0.4767, 0.8683, 0.4767, 0.8678, 0.4843, 0.8769, 0.4843, 0.8739, 0.4843, 0.8767, 0.4767, 0.8683, 0.4767, 0.8701, 0.4843, 0.8678, 0.4843, 0.8661, 0.4719, 0.8704, 0.4698, 0.8728, 0.4729, 0.8703, 0.476, 0.8665, 0.475, 0.8738, 0.4743, 0.8783, 0.4758, 0.8804, 0.4727, 0.8774, 0.4698, 0.8737, 0.4715, 0.8795, 0.4843, 0.8764, 0.4843, 0.8779, 0.4767, 0.8688, 0.4843, 0.8693, 0.4767, 0.8721, 0.4767, 0.8724, 0.4843, 0.8683, 0.4698, 0.8726, 0.4722, 0.8706, 0.4759, 0.8661, 0.4736, 0.8688, 0.4843, 0.8659, 0.4843, 0.8668, 0.4767, 0.88, 0.4713, 0.8755, 0.47, 0.8734, 0.4729, 0.8756, 0.4759, 0.88, 0.4743])
me_plane_001.materials.append(mat_material_002)
me_plane_001.update()

# ---- objects
ob_barstools__combined_meshes = bpy.data.objects.new('Barstools (Combined Meshes)', me_plane_001)

# ---- transforms, parenting, visibility, modifiers, constraints
ob_barstools__combined_meshes.location = (-0.2869, 0.7418, 1.02)
ob_barstools__combined_meshes.rotation_euler = (1.571, 0.0, 0.0)

# ---- collection membership
col_collection.objects.link(ob_barstools__combined_meshes)

# ---- scene / render settings (as saved in the file)
scene.frame_start = 1; scene.frame_end = 250; scene.frame_set(1)
scene.render.engine = 'BLENDER_EEVEE_NEXT'
scene.cycles.sampling_pattern = 'TABULATED_SOBOL'
bpy.context.view_layer.update()

# ---- added for rendering (the .blend has no active camera and no usable light): camera, sun
cam_auto = bpy.data.cameras.new('AutoCamera')
cam_auto.lens = 50.0
cam_auto.sensor_width = 36.0
cam_auto.clip_end = 1000.0
ob_auto_camera = bpy.data.objects.new('AutoCamera', cam_auto)
scene.collection.objects.link(ob_auto_camera)
ob_auto_camera.location = (2.62068, -2.67462, 3.06339)
ob_auto_camera.rotation_euler = (1.09748, -7.21219e-08, 0.694738)
scene.camera = ob_auto_camera
light_auto_sun = bpy.data.lights.new('AutoSun', 'SUN')
light_auto_sun.energy = 3.0
light_auto_sun.angle = 0.0523599
ob_auto_sun = bpy.data.objects.new('AutoSun', light_auto_sun)
scene.collection.objects.link(ob_auto_sun)
ob_auto_sun.rotation_euler = (0.872665, 0.174533, 0.523599)
bpy.context.view_layer.update()

